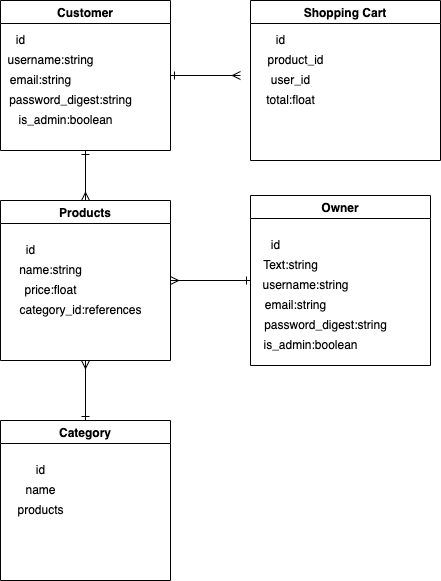

The diagram above was exported from draw.io. Its source (the exported page's mxGraphModel, read from the mxfile embedded in the PNG):
<mxGraphModel dx="2066" dy="1220" grid="1" gridSize="10" guides="1" tooltips="1" connect="1" arrows="1" fold="1" page="1" pageScale="1" pageWidth="850" pageHeight="1100" math="0" shadow="0">
  <root>
    <mxCell id="0" />
    <mxCell id="1" parent="0" />
    <mxCell id="kaW9MbSFkj-49EYsenPD-28" style="edgeStyle=orthogonalEdgeStyle;rounded=0;orthogonalLoop=1;jettySize=auto;html=1;entryX=0.5;entryY=0;entryDx=0;entryDy=0;verticalAlign=top;startArrow=ERone;startFill=0;endArrow=ERmany;endFill=0;" parent="1" source="kaW9MbSFkj-49EYsenPD-9" target="kaW9MbSFkj-49EYsenPD-16" edge="1">
      <mxGeometry relative="1" as="geometry" />
    </mxCell>
    <mxCell id="kaW9MbSFkj-49EYsenPD-40" style="edgeStyle=orthogonalEdgeStyle;rounded=0;orthogonalLoop=1;jettySize=auto;html=1;startArrow=ERone;startFill=0;endArrow=ERmany;endFill=0;" parent="1" source="kaW9MbSFkj-49EYsenPD-9" edge="1">
      <mxGeometry relative="1" as="geometry">
        <mxPoint x="310" y="125" as="targetPoint" />
      </mxGeometry>
    </mxCell>
    <mxCell id="kaW9MbSFkj-49EYsenPD-9" value="Customer" style="swimlane;" parent="1" vertex="1">
      <mxGeometry x="70" y="50" width="170" height="150" as="geometry" />
    </mxCell>
    <mxCell id="kaW9MbSFkj-49EYsenPD-15" value="password_digest:string" style="text;html=1;align=center;verticalAlign=middle;resizable=0;points=[];autosize=1;strokeColor=none;fillColor=none;" parent="kaW9MbSFkj-49EYsenPD-9" vertex="1">
      <mxGeometry y="90" width="140" height="20" as="geometry" />
    </mxCell>
    <mxCell id="kaW9MbSFkj-49EYsenPD-14" value="email:string" style="text;html=1;align=center;verticalAlign=middle;resizable=0;points=[];autosize=1;strokeColor=none;fillColor=none;" parent="kaW9MbSFkj-49EYsenPD-9" vertex="1">
      <mxGeometry y="70" width="80" height="20" as="geometry" />
    </mxCell>
    <mxCell id="kaW9MbSFkj-49EYsenPD-12" value="id" style="text;html=1;align=center;verticalAlign=middle;resizable=0;points=[];autosize=1;strokeColor=none;fillColor=none;" parent="kaW9MbSFkj-49EYsenPD-9" vertex="1">
      <mxGeometry x="10" y="30" width="20" height="20" as="geometry" />
    </mxCell>
    <mxCell id="kaW9MbSFkj-49EYsenPD-13" value="username:string" style="text;html=1;align=center;verticalAlign=middle;resizable=0;points=[];autosize=1;strokeColor=none;fillColor=none;" parent="kaW9MbSFkj-49EYsenPD-9" vertex="1">
      <mxGeometry y="50" width="100" height="20" as="geometry" />
    </mxCell>
    <mxCell id="J5szgLyBWYjloEkWcicx-9" value="is_admin:boolean" style="text;html=1;align=center;verticalAlign=middle;resizable=0;points=[];autosize=1;strokeColor=none;fillColor=none;" vertex="1" parent="kaW9MbSFkj-49EYsenPD-9">
      <mxGeometry x="10" y="110" width="110" height="20" as="geometry" />
    </mxCell>
    <mxCell id="J5szgLyBWYjloEkWcicx-4" value="" style="edgeStyle=orthogonalEdgeStyle;rounded=0;orthogonalLoop=1;jettySize=auto;html=1;endArrow=ERone;endFill=0;startArrow=ERmany;startFill=0;" edge="1" parent="1" source="kaW9MbSFkj-49EYsenPD-16" target="kaW9MbSFkj-49EYsenPD-20">
      <mxGeometry relative="1" as="geometry" />
    </mxCell>
    <mxCell id="kaW9MbSFkj-49EYsenPD-16" value="Products" style="swimlane;" parent="1" vertex="1">
      <mxGeometry x="70" y="250" width="170" height="160" as="geometry" />
    </mxCell>
    <mxCell id="kaW9MbSFkj-49EYsenPD-19" value="category_id:references" style="text;html=1;align=center;verticalAlign=middle;resizable=0;points=[];autosize=1;strokeColor=none;fillColor=none;" parent="kaW9MbSFkj-49EYsenPD-16" vertex="1">
      <mxGeometry x="10" y="100" width="140" height="20" as="geometry" />
    </mxCell>
    <mxCell id="kaW9MbSFkj-49EYsenPD-18" value="name:string" style="text;html=1;align=center;verticalAlign=middle;resizable=0;points=[];autosize=1;strokeColor=none;fillColor=none;" parent="kaW9MbSFkj-49EYsenPD-16" vertex="1">
      <mxGeometry x="10" y="60" width="80" height="20" as="geometry" />
    </mxCell>
    <mxCell id="kaW9MbSFkj-49EYsenPD-17" value="id" style="text;html=1;align=center;verticalAlign=middle;resizable=0;points=[];autosize=1;strokeColor=none;fillColor=none;" parent="kaW9MbSFkj-49EYsenPD-16" vertex="1">
      <mxGeometry x="20" y="40" width="20" height="20" as="geometry" />
    </mxCell>
    <mxCell id="kaW9MbSFkj-49EYsenPD-31" value="price:float" style="text;html=1;align=center;verticalAlign=middle;resizable=0;points=[];autosize=1;strokeColor=none;fillColor=none;" parent="kaW9MbSFkj-49EYsenPD-16" vertex="1">
      <mxGeometry x="15" y="80" width="70" height="20" as="geometry" />
    </mxCell>
    <mxCell id="kaW9MbSFkj-49EYsenPD-20" value="Category" style="swimlane;" parent="1" vertex="1">
      <mxGeometry x="70" y="470" width="170" height="160" as="geometry" />
    </mxCell>
    <mxCell id="kaW9MbSFkj-49EYsenPD-21" value="id" style="text;html=1;align=center;verticalAlign=middle;resizable=0;points=[];autosize=1;strokeColor=none;fillColor=none;" parent="kaW9MbSFkj-49EYsenPD-20" vertex="1">
      <mxGeometry x="30" y="40" width="20" height="20" as="geometry" />
    </mxCell>
    <mxCell id="kaW9MbSFkj-49EYsenPD-22" value="name" style="text;html=1;align=center;verticalAlign=middle;resizable=0;points=[];autosize=1;strokeColor=none;fillColor=none;" parent="kaW9MbSFkj-49EYsenPD-20" vertex="1">
      <mxGeometry x="15" y="60" width="50" height="20" as="geometry" />
    </mxCell>
    <mxCell id="kaW9MbSFkj-49EYsenPD-32" value="products" style="text;html=1;align=center;verticalAlign=middle;resizable=0;points=[];autosize=1;strokeColor=none;fillColor=none;" parent="kaW9MbSFkj-49EYsenPD-20" vertex="1">
      <mxGeometry x="10" y="80" width="60" height="20" as="geometry" />
    </mxCell>
    <mxCell id="kaW9MbSFkj-49EYsenPD-39" style="edgeStyle=orthogonalEdgeStyle;rounded=0;orthogonalLoop=1;jettySize=auto;html=1;startArrow=ERone;startFill=0;endArrow=ERmany;endFill=0;strokeColor=none;" parent="1" source="kaW9MbSFkj-49EYsenPD-33" edge="1">
      <mxGeometry relative="1" as="geometry">
        <mxPoint x="240" y="130" as="targetPoint" />
      </mxGeometry>
    </mxCell>
    <mxCell id="kaW9MbSFkj-49EYsenPD-33" value="Shopping Cart" style="swimlane;" parent="1" vertex="1">
      <mxGeometry x="320" y="50" width="190" height="160" as="geometry" />
    </mxCell>
    <mxCell id="kaW9MbSFkj-49EYsenPD-34" value="id" style="text;html=1;align=center;verticalAlign=middle;resizable=0;points=[];autosize=1;strokeColor=none;fillColor=none;" parent="kaW9MbSFkj-49EYsenPD-33" vertex="1">
      <mxGeometry x="20" y="30" width="20" height="20" as="geometry" />
    </mxCell>
    <mxCell id="kaW9MbSFkj-49EYsenPD-35" value="product_id" style="text;html=1;align=center;verticalAlign=middle;resizable=0;points=[];autosize=1;strokeColor=none;fillColor=none;" parent="kaW9MbSFkj-49EYsenPD-33" vertex="1">
      <mxGeometry x="10" y="50" width="70" height="20" as="geometry" />
    </mxCell>
    <mxCell id="kaW9MbSFkj-49EYsenPD-36" value="user_id" style="text;html=1;align=center;verticalAlign=middle;resizable=0;points=[];autosize=1;strokeColor=none;fillColor=none;" parent="kaW9MbSFkj-49EYsenPD-33" vertex="1">
      <mxGeometry x="15" y="70" width="50" height="20" as="geometry" />
    </mxCell>
    <mxCell id="kaW9MbSFkj-49EYsenPD-37" value="total:float" style="text;html=1;align=center;verticalAlign=middle;resizable=0;points=[];autosize=1;strokeColor=none;fillColor=none;" parent="kaW9MbSFkj-49EYsenPD-33" vertex="1">
      <mxGeometry x="10" y="90" width="60" height="20" as="geometry" />
    </mxCell>
    <mxCell id="J5szgLyBWYjloEkWcicx-8" style="edgeStyle=orthogonalEdgeStyle;rounded=0;orthogonalLoop=1;jettySize=auto;html=1;entryX=1;entryY=0.5;entryDx=0;entryDy=0;startArrow=ERone;startFill=0;endArrow=ERmany;endFill=0;" edge="1" parent="1" source="J5szgLyBWYjloEkWcicx-1" target="kaW9MbSFkj-49EYsenPD-16">
      <mxGeometry relative="1" as="geometry" />
    </mxCell>
    <mxCell id="J5szgLyBWYjloEkWcicx-1" value="Owner" style="swimlane;" vertex="1" parent="1">
      <mxGeometry x="320" y="245" width="180" height="170" as="geometry" />
    </mxCell>
    <mxCell id="J5szgLyBWYjloEkWcicx-2" value="id" style="text;html=1;align=center;verticalAlign=middle;resizable=0;points=[];autosize=1;strokeColor=none;fillColor=none;" vertex="1" parent="J5szgLyBWYjloEkWcicx-1">
      <mxGeometry x="15" y="40" width="20" height="20" as="geometry" />
    </mxCell>
    <mxCell id="J5szgLyBWYjloEkWcicx-3" value="Text:string" style="text;html=1;align=center;verticalAlign=middle;resizable=0;points=[];autosize=1;strokeColor=none;fillColor=none;" vertex="1" parent="J5szgLyBWYjloEkWcicx-1">
      <mxGeometry x="5" y="60" width="70" height="20" as="geometry" />
    </mxCell>
    <mxCell id="J5szgLyBWYjloEkWcicx-5" value="username:string" style="text;html=1;align=center;verticalAlign=middle;resizable=0;points=[];autosize=1;strokeColor=none;fillColor=none;" vertex="1" parent="J5szgLyBWYjloEkWcicx-1">
      <mxGeometry x="5" y="80" width="100" height="20" as="geometry" />
    </mxCell>
    <mxCell id="J5szgLyBWYjloEkWcicx-6" value="email:string" style="text;html=1;align=center;verticalAlign=middle;resizable=0;points=[];autosize=1;strokeColor=none;fillColor=none;" vertex="1" parent="J5szgLyBWYjloEkWcicx-1">
      <mxGeometry x="5" y="100" width="80" height="20" as="geometry" />
    </mxCell>
    <mxCell id="J5szgLyBWYjloEkWcicx-7" value="password_digest:string" style="text;html=1;align=center;verticalAlign=middle;resizable=0;points=[];autosize=1;strokeColor=none;fillColor=none;" vertex="1" parent="J5szgLyBWYjloEkWcicx-1">
      <mxGeometry x="5" y="120" width="140" height="20" as="geometry" />
    </mxCell>
    <mxCell id="J5szgLyBWYjloEkWcicx-10" value="is_admin:boolean" style="text;html=1;align=center;verticalAlign=middle;resizable=0;points=[];autosize=1;strokeColor=none;fillColor=none;" vertex="1" parent="J5szgLyBWYjloEkWcicx-1">
      <mxGeometry x="5" y="140" width="110" height="20" as="geometry" />
    </mxCell>
  </root>
</mxGraphModel>